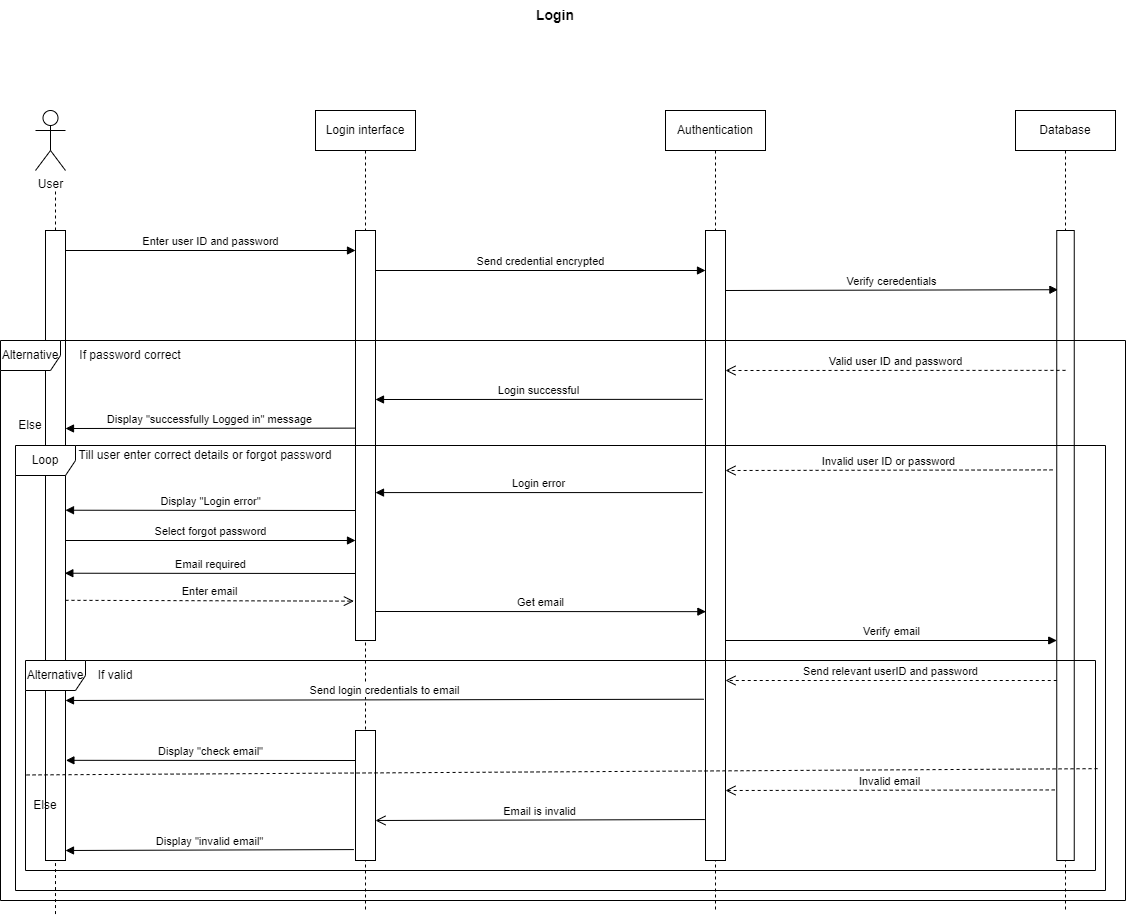

The diagram above was exported from draw.io. Its source (the exported page's mxGraphModel, read from the mxfile embedded in the PNG):
<mxGraphModel dx="1050" dy="515" grid="1" gridSize="10" guides="1" tooltips="1" connect="1" arrows="1" fold="1" page="1" pageScale="1" pageWidth="850" pageHeight="1100" math="0" shadow="0">
  <root>
    <mxCell id="0" />
    <mxCell id="1" parent="0" />
    <mxCell id="c9Ep-NbcP5jyvGqsBhP1-1" value="User" style="shape=umlActor;verticalLabelPosition=bottom;verticalAlign=top;html=1;outlineConnect=0;" parent="1" vertex="1">
      <mxGeometry x="160" y="160" width="30" height="60" as="geometry" />
    </mxCell>
    <mxCell id="c9Ep-NbcP5jyvGqsBhP1-2" value="" style="endArrow=none;dashed=1;html=1;rounded=0;startArrow=none;" parent="1" source="c9Ep-NbcP5jyvGqsBhP1-6" edge="1">
      <mxGeometry width="50" height="50" relative="1" as="geometry">
        <mxPoint x="180" y="963.5555013020834" as="sourcePoint" />
        <mxPoint x="180" y="240" as="targetPoint" />
      </mxGeometry>
    </mxCell>
    <mxCell id="c9Ep-NbcP5jyvGqsBhP1-3" value="Login interface" style="shape=umlLifeline;perimeter=lifelinePerimeter;whiteSpace=wrap;html=1;container=1;collapsible=0;recursiveResize=0;outlineConnect=0;" parent="1" vertex="1">
      <mxGeometry x="440" y="160" width="100" height="800" as="geometry" />
    </mxCell>
    <mxCell id="c9Ep-NbcP5jyvGqsBhP1-8" value="" style="html=1;points=[];perimeter=orthogonalPerimeter;" parent="c9Ep-NbcP5jyvGqsBhP1-3" vertex="1">
      <mxGeometry x="40" y="120" width="20" height="410" as="geometry" />
    </mxCell>
    <mxCell id="c9Ep-NbcP5jyvGqsBhP1-9" value="" style="html=1;points=[];perimeter=orthogonalPerimeter;" parent="c9Ep-NbcP5jyvGqsBhP1-3" vertex="1">
      <mxGeometry x="40" y="620" width="20" height="130" as="geometry" />
    </mxCell>
    <mxCell id="c9Ep-NbcP5jyvGqsBhP1-14" value="Send credential encrypted" style="html=1;verticalAlign=bottom;endArrow=block;rounded=0;" parent="c9Ep-NbcP5jyvGqsBhP1-3" target="c9Ep-NbcP5jyvGqsBhP1-10" edge="1">
      <mxGeometry width="80" relative="1" as="geometry">
        <mxPoint x="60" y="160" as="sourcePoint" />
        <mxPoint x="140" y="160" as="targetPoint" />
      </mxGeometry>
    </mxCell>
    <mxCell id="c9Ep-NbcP5jyvGqsBhP1-33" value="Email is invalid" style="html=1;verticalAlign=bottom;endArrow=open;endSize=8;rounded=0;exitX=-0.033;exitY=0.935;exitDx=0;exitDy=0;exitPerimeter=0;" parent="c9Ep-NbcP5jyvGqsBhP1-3" source="c9Ep-NbcP5jyvGqsBhP1-10" edge="1">
      <mxGeometry relative="1" as="geometry">
        <mxPoint x="140" y="710" as="sourcePoint" />
        <mxPoint x="60" y="710" as="targetPoint" />
      </mxGeometry>
    </mxCell>
    <mxCell id="c9Ep-NbcP5jyvGqsBhP1-4" value="Authentication" style="shape=umlLifeline;perimeter=lifelinePerimeter;whiteSpace=wrap;html=1;container=1;collapsible=0;recursiveResize=0;outlineConnect=0;" parent="1" vertex="1">
      <mxGeometry x="790" y="160" width="100" height="800" as="geometry" />
    </mxCell>
    <mxCell id="c9Ep-NbcP5jyvGqsBhP1-10" value="" style="html=1;points=[];perimeter=orthogonalPerimeter;" parent="c9Ep-NbcP5jyvGqsBhP1-4" vertex="1">
      <mxGeometry x="40" y="120" width="20" height="630" as="geometry" />
    </mxCell>
    <mxCell id="c9Ep-NbcP5jyvGqsBhP1-32" value="Invalid email" style="html=1;verticalAlign=bottom;endArrow=open;dashed=1;endSize=8;rounded=0;exitX=-0.117;exitY=0.888;exitDx=0;exitDy=0;exitPerimeter=0;" parent="c9Ep-NbcP5jyvGqsBhP1-4" source="c9Ep-NbcP5jyvGqsBhP1-11" edge="1">
      <mxGeometry relative="1" as="geometry">
        <mxPoint x="140" y="680" as="sourcePoint" />
        <mxPoint x="60" y="680" as="targetPoint" />
      </mxGeometry>
    </mxCell>
    <mxCell id="c9Ep-NbcP5jyvGqsBhP1-5" value="Database" style="shape=umlLifeline;perimeter=lifelinePerimeter;whiteSpace=wrap;html=1;container=1;collapsible=0;recursiveResize=0;outlineConnect=0;" parent="1" vertex="1">
      <mxGeometry x="1140" y="160" width="100" height="800" as="geometry" />
    </mxCell>
    <mxCell id="c9Ep-NbcP5jyvGqsBhP1-11" value="" style="html=1;points=[];perimeter=orthogonalPerimeter;" parent="c9Ep-NbcP5jyvGqsBhP1-5" vertex="1">
      <mxGeometry x="41.25" y="120" width="17.5" height="630" as="geometry" />
    </mxCell>
    <mxCell id="c9Ep-NbcP5jyvGqsBhP1-6" value="" style="html=1;points=[];perimeter=orthogonalPerimeter;" parent="1" vertex="1">
      <mxGeometry x="170" y="280" width="20" height="630" as="geometry" />
    </mxCell>
    <mxCell id="c9Ep-NbcP5jyvGqsBhP1-7" value="" style="endArrow=none;dashed=1;html=1;rounded=0;" parent="1" target="c9Ep-NbcP5jyvGqsBhP1-6" edge="1">
      <mxGeometry width="50" height="50" relative="1" as="geometry">
        <mxPoint x="180" y="963.5555013020835" as="sourcePoint" />
        <mxPoint x="180" y="240" as="targetPoint" />
      </mxGeometry>
    </mxCell>
    <mxCell id="c9Ep-NbcP5jyvGqsBhP1-13" value="Enter user ID and password" style="html=1;verticalAlign=bottom;endArrow=block;rounded=0;" parent="1" edge="1">
      <mxGeometry width="80" relative="1" as="geometry">
        <mxPoint x="190" y="300" as="sourcePoint" />
        <mxPoint x="480" y="300" as="targetPoint" />
      </mxGeometry>
    </mxCell>
    <mxCell id="c9Ep-NbcP5jyvGqsBhP1-15" value="Verify ceredentials" style="html=1;verticalAlign=bottom;endArrow=block;rounded=0;entryX=0.066;entryY=0.094;entryDx=0;entryDy=0;entryPerimeter=0;" parent="1" target="c9Ep-NbcP5jyvGqsBhP1-11" edge="1">
      <mxGeometry width="80" relative="1" as="geometry">
        <mxPoint x="850" y="340" as="sourcePoint" />
        <mxPoint x="930" y="340" as="targetPoint" />
      </mxGeometry>
    </mxCell>
    <mxCell id="c9Ep-NbcP5jyvGqsBhP1-16" value="Valid user ID and password" style="html=1;verticalAlign=bottom;endArrow=open;dashed=1;endSize=8;rounded=0;exitX=0.5;exitY=0.222;exitDx=0;exitDy=0;exitPerimeter=0;" parent="1" source="c9Ep-NbcP5jyvGqsBhP1-11" edge="1">
      <mxGeometry relative="1" as="geometry">
        <mxPoint x="930" y="420" as="sourcePoint" />
        <mxPoint x="850" y="420" as="targetPoint" />
      </mxGeometry>
    </mxCell>
    <mxCell id="c9Ep-NbcP5jyvGqsBhP1-19" value="Login successful" style="html=1;verticalAlign=bottom;endArrow=block;rounded=0;exitX=-0.14;exitY=0.268;exitDx=0;exitDy=0;exitPerimeter=0;" parent="1" source="c9Ep-NbcP5jyvGqsBhP1-10" edge="1">
      <mxGeometry width="80" relative="1" as="geometry">
        <mxPoint x="530" y="450" as="sourcePoint" />
        <mxPoint x="500" y="449" as="targetPoint" />
      </mxGeometry>
    </mxCell>
    <mxCell id="c9Ep-NbcP5jyvGqsBhP1-20" value="Display &quot;successfully Logged in&quot; message" style="html=1;verticalAlign=bottom;endArrow=block;rounded=0;exitX=-0.027;exitY=0.482;exitDx=0;exitDy=0;exitPerimeter=0;" parent="1" source="c9Ep-NbcP5jyvGqsBhP1-8" edge="1">
      <mxGeometry width="80" relative="1" as="geometry">
        <mxPoint x="260" y="480" as="sourcePoint" />
        <mxPoint x="190" y="478" as="targetPoint" />
      </mxGeometry>
    </mxCell>
    <mxCell id="c9Ep-NbcP5jyvGqsBhP1-21" value="Invalid user ID or password" style="html=1;verticalAlign=bottom;endArrow=open;dashed=1;endSize=8;rounded=0;exitX=-0.239;exitY=0.38;exitDx=0;exitDy=0;exitPerimeter=0;" parent="1" source="c9Ep-NbcP5jyvGqsBhP1-11" edge="1">
      <mxGeometry relative="1" as="geometry">
        <mxPoint x="930" y="520" as="sourcePoint" />
        <mxPoint x="850" y="520" as="targetPoint" />
      </mxGeometry>
    </mxCell>
    <mxCell id="c9Ep-NbcP5jyvGqsBhP1-22" value="Login error" style="html=1;verticalAlign=bottom;endArrow=block;rounded=0;exitX=-0.14;exitY=0.416;exitDx=0;exitDy=0;exitPerimeter=0;" parent="1" source="c9Ep-NbcP5jyvGqsBhP1-10" target="c9Ep-NbcP5jyvGqsBhP1-8" edge="1">
      <mxGeometry width="80" relative="1" as="geometry">
        <mxPoint x="740" y="560" as="sourcePoint" />
        <mxPoint x="620" y="550" as="targetPoint" />
      </mxGeometry>
    </mxCell>
    <mxCell id="c9Ep-NbcP5jyvGqsBhP1-23" value="Display &quot;Login error&quot;" style="html=1;verticalAlign=bottom;endArrow=block;rounded=0;entryX=1;entryY=0.444;entryDx=0;entryDy=0;entryPerimeter=0;" parent="1" target="c9Ep-NbcP5jyvGqsBhP1-6" edge="1">
      <mxGeometry width="80" relative="1" as="geometry">
        <mxPoint x="480" y="560" as="sourcePoint" />
        <mxPoint x="360" y="559.33" as="targetPoint" />
      </mxGeometry>
    </mxCell>
    <mxCell id="c9Ep-NbcP5jyvGqsBhP1-24" value="Select forgot password" style="html=1;verticalAlign=bottom;endArrow=block;rounded=0;" parent="1" target="c9Ep-NbcP5jyvGqsBhP1-8" edge="1">
      <mxGeometry width="80" relative="1" as="geometry">
        <mxPoint x="190" y="590" as="sourcePoint" />
        <mxPoint x="270" y="590" as="targetPoint" />
      </mxGeometry>
    </mxCell>
    <mxCell id="c9Ep-NbcP5jyvGqsBhP1-25" value="Email required" style="html=1;verticalAlign=bottom;endArrow=block;rounded=0;entryX=0.967;entryY=0.544;entryDx=0;entryDy=0;entryPerimeter=0;" parent="1" target="c9Ep-NbcP5jyvGqsBhP1-6" edge="1">
      <mxGeometry width="80" relative="1" as="geometry">
        <mxPoint x="480" y="623" as="sourcePoint" />
        <mxPoint x="180" y="620" as="targetPoint" />
      </mxGeometry>
    </mxCell>
    <mxCell id="c9Ep-NbcP5jyvGqsBhP1-26" value="Enter email" style="html=1;verticalAlign=bottom;endArrow=open;dashed=1;endSize=8;rounded=0;exitX=1;exitY=0.587;exitDx=0;exitDy=0;exitPerimeter=0;entryX=-0.08;entryY=0.904;entryDx=0;entryDy=0;entryPerimeter=0;" parent="1" source="c9Ep-NbcP5jyvGqsBhP1-6" target="c9Ep-NbcP5jyvGqsBhP1-8" edge="1">
      <mxGeometry relative="1" as="geometry">
        <mxPoint x="370" y="650" as="sourcePoint" />
        <mxPoint x="290" y="650" as="targetPoint" />
      </mxGeometry>
    </mxCell>
    <mxCell id="c9Ep-NbcP5jyvGqsBhP1-27" value="Get email" style="html=1;verticalAlign=bottom;endArrow=block;rounded=0;entryX=0.02;entryY=0.605;entryDx=0;entryDy=0;entryPerimeter=0;" parent="1" target="c9Ep-NbcP5jyvGqsBhP1-10" edge="1">
      <mxGeometry width="80" relative="1" as="geometry">
        <mxPoint x="500" y="661" as="sourcePoint" />
        <mxPoint x="580" y="680" as="targetPoint" />
      </mxGeometry>
    </mxCell>
    <mxCell id="c9Ep-NbcP5jyvGqsBhP1-28" value="Verify email" style="html=1;verticalAlign=bottom;endArrow=block;rounded=0;" parent="1" target="c9Ep-NbcP5jyvGqsBhP1-11" edge="1">
      <mxGeometry width="80" relative="1" as="geometry">
        <mxPoint x="850" y="690" as="sourcePoint" />
        <mxPoint x="930" y="690" as="targetPoint" />
      </mxGeometry>
    </mxCell>
    <mxCell id="c9Ep-NbcP5jyvGqsBhP1-29" value="Send relevant userID and password" style="html=1;verticalAlign=bottom;endArrow=open;dashed=1;endSize=8;rounded=0;" parent="1" source="c9Ep-NbcP5jyvGqsBhP1-11" edge="1">
      <mxGeometry relative="1" as="geometry">
        <mxPoint x="930" y="730" as="sourcePoint" />
        <mxPoint x="850" y="730" as="targetPoint" />
      </mxGeometry>
    </mxCell>
    <mxCell id="c9Ep-NbcP5jyvGqsBhP1-30" value="Send login credentials to email" style="html=1;verticalAlign=bottom;endArrow=block;rounded=0;entryX=1;entryY=0.746;entryDx=0;entryDy=0;entryPerimeter=0;exitX=-0.087;exitY=0.744;exitDx=0;exitDy=0;exitPerimeter=0;" parent="1" source="c9Ep-NbcP5jyvGqsBhP1-10" target="c9Ep-NbcP5jyvGqsBhP1-6" edge="1">
      <mxGeometry width="80" relative="1" as="geometry">
        <mxPoint x="560" y="750" as="sourcePoint" />
        <mxPoint x="640" y="750" as="targetPoint" />
      </mxGeometry>
    </mxCell>
    <mxCell id="c9Ep-NbcP5jyvGqsBhP1-31" value="Display &quot;check email&quot;" style="html=1;verticalAlign=bottom;endArrow=block;rounded=0;entryX=1.02;entryY=0.841;entryDx=0;entryDy=0;entryPerimeter=0;" parent="1" target="c9Ep-NbcP5jyvGqsBhP1-6" edge="1">
      <mxGeometry width="80" relative="1" as="geometry">
        <mxPoint x="480" y="810" as="sourcePoint" />
        <mxPoint x="440" y="810" as="targetPoint" />
      </mxGeometry>
    </mxCell>
    <mxCell id="c9Ep-NbcP5jyvGqsBhP1-34" value="Display &quot;invalid email&quot;" style="html=1;verticalAlign=bottom;endArrow=block;rounded=0;exitX=-0.08;exitY=0.916;exitDx=0;exitDy=0;exitPerimeter=0;" parent="1" source="c9Ep-NbcP5jyvGqsBhP1-9" edge="1">
      <mxGeometry width="80" relative="1" as="geometry">
        <mxPoint x="300" y="900" as="sourcePoint" />
        <mxPoint x="190" y="900" as="targetPoint" />
      </mxGeometry>
    </mxCell>
    <mxCell id="c9Ep-NbcP5jyvGqsBhP1-35" value="Alternative" style="shape=umlFrame;whiteSpace=wrap;html=1;" parent="1" vertex="1">
      <mxGeometry x="150" y="710" width="1070" height="210" as="geometry" />
    </mxCell>
    <mxCell id="c9Ep-NbcP5jyvGqsBhP1-36" value="If valid" style="text;html=1;strokeColor=none;fillColor=none;align=center;verticalAlign=middle;whiteSpace=wrap;rounded=0;" parent="1" vertex="1">
      <mxGeometry x="210" y="710" width="60" height="30" as="geometry" />
    </mxCell>
    <mxCell id="c9Ep-NbcP5jyvGqsBhP1-37" value="Else" style="text;html=1;strokeColor=none;fillColor=none;align=center;verticalAlign=middle;whiteSpace=wrap;rounded=0;" parent="1" vertex="1">
      <mxGeometry x="140" y="840" width="60" height="30" as="geometry" />
    </mxCell>
    <mxCell id="c9Ep-NbcP5jyvGqsBhP1-38" value="" style="endArrow=none;dashed=1;html=1;rounded=0;entryX=1.003;entryY=0.515;entryDx=0;entryDy=0;entryPerimeter=0;exitX=0.001;exitY=0.545;exitDx=0;exitDy=0;exitPerimeter=0;" parent="1" source="c9Ep-NbcP5jyvGqsBhP1-35" target="c9Ep-NbcP5jyvGqsBhP1-35" edge="1">
      <mxGeometry width="50" height="50" relative="1" as="geometry">
        <mxPoint x="730" y="890" as="sourcePoint" />
        <mxPoint x="780" y="840" as="targetPoint" />
      </mxGeometry>
    </mxCell>
    <mxCell id="c9Ep-NbcP5jyvGqsBhP1-40" value="Loop" style="shape=umlFrame;whiteSpace=wrap;html=1;" parent="1" vertex="1">
      <mxGeometry x="140" y="495" width="1090" height="445" as="geometry" />
    </mxCell>
    <mxCell id="c9Ep-NbcP5jyvGqsBhP1-41" value="Till user enter correct details or forgot password" style="text;html=1;strokeColor=none;fillColor=none;align=center;verticalAlign=middle;whiteSpace=wrap;rounded=0;" parent="1" vertex="1">
      <mxGeometry x="200" y="490" width="260" height="30" as="geometry" />
    </mxCell>
    <mxCell id="c9Ep-NbcP5jyvGqsBhP1-42" value="Alternative" style="shape=umlFrame;whiteSpace=wrap;html=1;" parent="1" vertex="1">
      <mxGeometry x="125" y="390" width="1125" height="560" as="geometry" />
    </mxCell>
    <mxCell id="c9Ep-NbcP5jyvGqsBhP1-43" value="If password correct" style="text;html=1;strokeColor=none;fillColor=none;align=center;verticalAlign=middle;whiteSpace=wrap;rounded=0;" parent="1" vertex="1">
      <mxGeometry x="190" y="390" width="130" height="30" as="geometry" />
    </mxCell>
    <mxCell id="c9Ep-NbcP5jyvGqsBhP1-44" value="Else" style="text;html=1;strokeColor=none;fillColor=none;align=center;verticalAlign=middle;whiteSpace=wrap;rounded=0;" parent="1" vertex="1">
      <mxGeometry x="125" y="460" width="60" height="30" as="geometry" />
    </mxCell>
    <mxCell id="c9Ep-NbcP5jyvGqsBhP1-45" value="&lt;font style=&quot;font-size: 14px;&quot;&gt;&lt;b&gt;Login&lt;/b&gt;&lt;/font&gt;" style="text;html=1;strokeColor=none;fillColor=none;align=center;verticalAlign=middle;whiteSpace=wrap;rounded=0;" parent="1" vertex="1">
      <mxGeometry x="650" y="50" width="60" height="30" as="geometry" />
    </mxCell>
  </root>
</mxGraphModel>